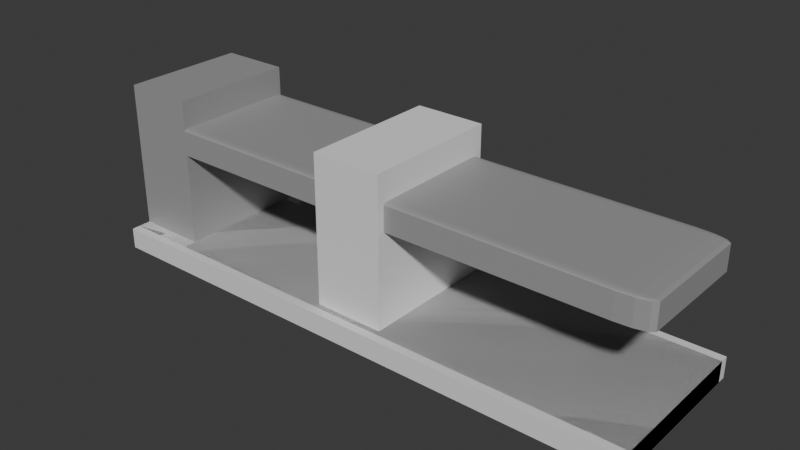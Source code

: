 # Source: bed.blend  (saved by Blender 4.2.67; exported with 4.5.12 LTS)
import bpy
from mathutils import Matrix  # noqa: F401  (used for matrix-valued properties, if any)

bpy.ops.wm.read_factory_settings(use_empty=True)
scene = bpy.context.scene
scene.name = 'Scene'

# ---- collections
col_cama = bpy.data.collections.new('Cama'); scene.collection.children.link(col_cama)

# ---- materials (node trees are filled in below, after node groups)
mat_material = bpy.data.materials.new('Material')
mat_material.alpha_threshold = 0.0
mat_material.roughness = 0.5
mat_material.line_color = (0.0, 0.0, 0.0, 1.0)
mat_material_001 = bpy.data.materials.new('Material.001')
mat_material_001.alpha_threshold = 0.0
mat_material_001.roughness = 0.5
mat_material_001.line_color = (0.0, 0.0, 0.0, 1.0)

# ---- material node trees
mat_material.use_nodes = True; mat_material.node_tree.nodes.clear()
_N = mat_material.node_tree.nodes; _L = mat_material.node_tree.links
n0 = _N.new('ShaderNodeOutputMaterial'); n0.name = 'Material Output'; n0.location = (300, 300)
n1 = _N.new('ShaderNodeBsdfPrincipled'); n1.name = 'Principled BSDF'; n1.location = (10, 300)
n1.inputs[0].default_value = (0.3373, 0.3331, 0.3416, 1.0)
n1.inputs[3].default_value = 1.45
_L.new(n1.outputs[0], n0.inputs[0])
n0.is_active_output = True
mat_material_001.use_nodes = True; mat_material_001.node_tree.nodes.clear()
_N = mat_material_001.node_tree.nodes; _L = mat_material_001.node_tree.links
n0 = _N.new('ShaderNodeOutputMaterial'); n0.name = 'Material Output'; n0.location = (300, 300)
n1 = _N.new('ShaderNodeBsdfPrincipled'); n1.name = 'Principled BSDF'; n1.location = (10, 300)
n1.inputs[3].default_value = 1.45
_L.new(n1.outputs[0], n0.inputs[0])
n0.is_active_output = True

# ---- world
world_world = bpy.data.worlds.new('World'); scene.world = world_world
world_world.use_nodes = True; world_world.node_tree.nodes.clear()
_N = world_world.node_tree.nodes; _L = world_world.node_tree.links
n0 = _N.new('ShaderNodeOutputWorld'); n0.name = 'World Output'; n0.location = (300, 300)
n1 = _N.new('ShaderNodeBackground'); n1.name = 'Background'; n1.location = (10, 300)
n1.inputs[0].default_value = (0.05088, 0.05088, 0.05088, 1.0)
_L.new(n1.outputs[0], n0.inputs[0])
n0.is_active_output = True
world_world.color = (0.05088, 0.05088, 0.05088)
world_world.sun_shadow_jitter_overblur = 0.0

# ---- meshes
me_cube = bpy.data.meshes.new('Cube')
me_cube.from_pydata([(0.8861, 1.0, 0.8861), (1.0, 1.2, -7.5), (-1.0, -1.0, -9.0), (0.8861, 0.8861, 1.0), (-1.0, -1.0, 3.0), (1.0, 1.2, -9.0), (1.0, -1.2, -7.5), (-1.0, 1.0, -9.0), (1.0, 0.8861, 0.8861), (1.0, -1.2, -9.0), (-1.0, 1.0, 3.0), (0.8861, 0.9848, 0.943), (-1.0, 1.2, -7.5), (-0.75, -1.0, -9.0), (0.943, 0.9848, 0.8861), (-1.0, 1.2, -9.0), (-0.75, -1.0, 3.0), (0.9405, 0.97, 0.9405), (0.943, 0.8861, 0.9848), (-1.0, -1.2, -7.5), (-0.75, 1.0, -9.0), (0.8861, 0.943, 0.9848), (-1.0, -1.2, -9.0), (-0.75, 1.0, 3.0), (0.9405, 0.9405, 0.97), (0.9848, 0.943, 0.8861), (0.9848, 0.8861, 0.943), (0.97, 0.9405, 0.9405), (0.8861, 0.8861, -1.0), (0.8861, 1.0, -0.8861), (1.0, 0.8861, -0.8861), (0.8861, 0.943, -0.9848), (0.943, 0.8861, -0.9848), (0.9405, 0.9405, -0.97), (0.943, 0.9848, -0.8861), (0.8861, 0.9848, -0.943), (0.9405, 0.97, -0.9405), (0.9848, 0.8861, -0.943), (0.9848, 0.943, -0.8861), (0.97, 0.9405, -0.9405), (1.0, -0.8861, 0.8861), (0.8861, -0.8861, 1.0), (0.8861, -1.0, 0.8861), (0.9848, -0.8861, 0.943), (0.9848, -0.943, 0.8861), (0.97, -0.9405, 0.9405), (0.8861, -0.943, 0.9848), (0.943, -0.8861, 0.9848), (0.9405, -0.9405, 0.97), (0.943, -0.9848, 0.8861), (0.8861, -0.9848, 0.943), (0.9405, -0.97, 0.9405), (1.0, -0.8861, -0.8861), (0.8861, -1.0, -0.8861), (0.8861, -0.8861, -1.0), (0.9848, -0.943, -0.8861), (0.9848, -0.8861, -0.943), (0.97, -0.9405, -0.9405), (0.8861, -0.9848, -0.943), (0.943, -0.9848, -0.8861), (0.9405, -0.97, -0.9405), (0.943, -0.8861, -0.9848), (0.8861, -0.943, -0.9848), (0.9405, -0.9405, -0.97), (-0.8861, 1.0, 0.8861), (-1.0, 0.8861, 0.8861), (-1.0, 0.8861, -0.8861), (-0.8861, 1.0, -0.8861), (-1.0, -0.8861, 0.8861), (-0.8861, -1.0, 0.8861), (-0.8861, -1.0, -0.8861), (-1.0, -0.8861, -0.8861), (-0.75, 0.8861, -1.0), (-0.75, -0.8861, -1.0), (-0.75, 0.8861, 1.0), (-0.75, -0.8861, 1.0), (-0.75, 0.943, -0.9848), (-0.75, 0.9848, -0.943), (-0.831, 1.0, -0.8861), (-0.75, 1.0, -0.8861), (-0.75, -0.943, 0.9848), (-0.75, -0.9848, 0.943), (-0.75, -1.0, 0.8861), (-0.75, -0.943, -0.9848), (-0.75, -0.9848, -0.943), (-0.75, -1.0, -0.8861), (-1.0, 0.6477, 0.8861), (-0.75, 0.943, 0.9848), (-0.75, 0.9848, 0.943), (-0.75, 1.0, 0.8861), (-0.75, 1.0, -7.5), (-0.75, -1.0, -7.5), (-1.0, -1.0, -7.5), (-1.0, 1.0, -7.5), (-1.0, -1.0, -8.875), (-1.0, 0.6, 0.6), (-1.0, -0.9767, -8.86), (-0.8298, 1.0, -0.8298)], [], [(28, 54, 73, 72), (65, 95, 86), (66, 71, 68, 86, 95, 65), (85, 53, 42, 82), (82, 69, 70, 85), (41, 3, 74, 75), (30, 8, 40, 52), (0, 11, 17, 14), (11, 21, 24, 17), (3, 18, 24, 21), (18, 26, 27, 24), (8, 25, 27, 26), (25, 14, 17, 27), (17, 24, 27), (28, 31, 33, 32), (31, 35, 36, 33), (29, 34, 36, 35), (34, 38, 39, 36), (30, 37, 39, 38), (37, 32, 33, 39), (36, 39, 33), (40, 43, 45, 44), (43, 47, 48, 45), (41, 46, 48, 47), (46, 50, 51, 48), (42, 49, 51, 50), (49, 44, 45, 51), (48, 51, 45), (52, 55, 57, 56), (55, 59, 60, 57), (53, 58, 60, 59), (58, 62, 63, 60), (54, 61, 63, 62), (61, 56, 57, 63), (63, 57, 60), (31, 28, 72, 76), (35, 31, 76, 77), (29, 35, 77, 79), (8, 30, 38, 25), (25, 38, 34, 14), (14, 34, 29, 0), (42, 53, 59, 49), (49, 59, 55, 44), (44, 55, 52, 40), (46, 41, 75, 80), (50, 46, 80, 81), (42, 50, 81, 82), (3, 41, 47, 18), (18, 47, 43, 26), (26, 43, 40, 8), (54, 62, 83, 73), (62, 58, 84, 83), (58, 53, 85, 84), (3, 21, 87, 74), (21, 11, 88, 87), (11, 0, 89, 88), (54, 28, 32, 61), (61, 32, 37, 56), (56, 37, 30, 52), (89, 0, 29, 79), (64, 89, 79, 78, 97, 67), (67, 97, 78), (71, 66, 65, 10, 93, 92, 4, 68), (4, 10, 65, 86, 68), (93, 7, 2, 96, 94, 92), (94, 96, 2), (64, 67, 78, 79, 90, 93, 10, 23, 89), (90, 79, 77, 76, 72, 73, 83, 84, 85, 91), (89, 23, 16, 82, 81, 80, 75, 74, 87, 88), (91, 85, 70, 69, 82, 16, 4, 92), (13, 2, 7, 20), (23, 10, 4, 16), (92, 19, 6, 1, 12, 93, 90, 91), (9, 6, 19, 22), (93, 12, 15, 7), (2, 22, 19, 92, 94), (15, 5, 9, 22, 2, 13, 20, 7), (5, 1, 6, 9), (15, 12, 1, 5)])
_uv = me_cube.uv_layers.new(name='UVMap')
_uv.uv.foreach_set('vector', [0.3608, 0.5142, 0.3608, 0.7358, 0.1563, 0.7358, 0.1562, 0.5142, 0.6108, 0.2358, 0.575, 0.2, 0.6108, 0.206, 0.3892, 0.2358, 0.3892, 0.01424, 0.6108, 0.01424, 0.6108, 0.206, 0.575, 0.2, 0.6108, 0.2358, 0.3892, 0.9688, 0.3892, 0.7642, 0.6108, 0.7642, 0.6108, 0.9687, 0.6108, 0.9687, 0.6108, 0.9858, 0.3892, 0.9858, 0.3892, 0.9688, 0.6392, 0.7358, 0.6392, 0.5142, 0.8438, 0.5142, 0.8438, 0.7358, 0.3892, 0.5142, 0.6108, 0.5142, 0.6108, 0.7358, 0.3892, 0.7358, 0.6108, 0.4858, 0.6179, 0.4858, 0.6176, 0.4926, 0.6108, 0.4929, 0.6179, 0.4858, 0.625, 0.4858, 0.625, 0.4926, 0.6176, 0.4926, 0.6392, 0.5142, 0.6321, 0.5142, 0.6324, 0.5, 0.6392, 0.5, 0.6321, 0.5142, 0.6179, 0.5142, 0.6176, 0.5074, 0.6324, 0.5, 0.6108, 0.5142, 0.6108, 0.5071, 0.6176, 0.5074, 0.6179, 0.5142, 0.6108, 0.5071, 0.6108, 0.4929, 0.6176, 0.4926, 0.6176, 0.5074, 0.6176, 0.4926, 0.625, 0.4926, 0.6176, 0.4962, 0.3608, 0.5142, 0.3608, 0.5071, 0.3676, 0.5074, 0.3679, 0.5142, 0.3608, 0.5071, 0.3608, 0.5, 0.3676, 0.5, 0.3676, 0.5074, 0.3892, 0.4858, 0.3892, 0.4929, 0.375, 0.4926, 0.375, 0.4858, 0.3892, 0.4929, 0.3892, 0.5071, 0.3824, 0.5074, 0.375, 0.4926, 0.3892, 0.5142, 0.3821, 0.5142, 0.3824, 0.5074, 0.3892, 0.5071, 0.3821, 0.5142, 0.3679, 0.5142, 0.3676, 0.5074, 0.3824, 0.5074, 0.3676, 0.5, 0.3712, 0.5074, 0.3676, 0.5074, 0.6108, 0.7358, 0.6179, 0.7358, 0.6176, 0.7426, 0.6108, 0.7429, 0.6179, 0.7358, 0.6321, 0.7358, 0.6324, 0.75, 0.6176, 0.7426, 0.6392, 0.7358, 0.6392, 0.75, 0.6324, 0.75, 0.6321, 0.7358, 0.625, 0.7642, 0.6179, 0.7642, 0.6176, 0.7574, 0.625, 0.7574, 0.6108, 0.7642, 0.6108, 0.7571, 0.6176, 0.7574, 0.6179, 0.7642, 0.6108, 0.7571, 0.6108, 0.7429, 0.6176, 0.7426, 0.6176, 0.7574, 0.625, 0.7574, 0.6176, 0.7574, 0.6176, 0.7538, 0.3892, 0.7358, 0.3892, 0.7429, 0.3824, 0.7426, 0.3821, 0.7358, 0.3892, 0.7429, 0.3892, 0.7571, 0.375, 0.7574, 0.3824, 0.7426, 0.3892, 0.7642, 0.375, 0.7642, 0.375, 0.7574, 0.3892, 0.7571, 0.3608, 0.75, 0.3608, 0.7429, 0.3676, 0.7426, 0.3676, 0.75, 0.3608, 0.7358, 0.3679, 0.7358, 0.3676, 0.7426, 0.3608, 0.7429, 0.3679, 0.7358, 0.3821, 0.7358, 0.3824, 0.7426, 0.3676, 0.7426, 0.3676, 0.7426, 0.3712, 0.7426, 0.3676, 0.75, 0.3608, 0.5071, 0.3608, 0.5142, 0.1562, 0.5142, 0.1562, 0.5071, 0.3608, 0.5, 0.3608, 0.5071, 0.1562, 0.5071, 0.1562, 0.5, 0.3892, 0.4858, 0.375, 0.4858, 0.375, 0.2812, 0.3892, 0.2812, 0.6108, 0.5142, 0.3892, 0.5142, 0.3892, 0.5071, 0.6108, 0.5071, 0.6108, 0.5071, 0.3892, 0.5071, 0.3892, 0.4929, 0.6108, 0.4929, 0.6108, 0.4929, 0.3892, 0.4929, 0.3892, 0.4858, 0.6108, 0.4858, 0.6108, 0.7642, 0.3892, 0.7642, 0.3892, 0.7571, 0.6108, 0.7571, 0.6108, 0.7571, 0.3892, 0.7571, 0.3892, 0.7429, 0.6108, 0.7429, 0.6108, 0.7429, 0.3892, 0.7429, 0.3892, 0.7358, 0.6108, 0.7358, 0.6392, 0.75, 0.6392, 0.7358, 0.8438, 0.7358, 0.8438, 0.75, 0.6179, 0.7642, 0.625, 0.7642, 0.625, 0.9688, 0.6179, 0.9687, 0.6108, 0.7642, 0.6179, 0.7642, 0.6179, 0.9687, 0.6108, 0.9687, 0.6392, 0.5142, 0.6392, 0.7358, 0.6321, 0.7358, 0.6321, 0.5142, 0.6321, 0.5142, 0.6321, 0.7358, 0.6179, 0.7358, 0.6179, 0.5142, 0.6179, 0.5142, 0.6179, 0.7358, 0.6108, 0.7358, 0.6108, 0.5142, 0.3608, 0.7358, 0.3608, 0.7429, 0.1562, 0.7429, 0.1563, 0.7358, 0.3608, 0.7429, 0.3608, 0.75, 0.1562, 0.75, 0.1562, 0.7429, 0.375, 0.7642, 0.3892, 0.7642, 0.3892, 0.9688, 0.375, 0.9687, 0.6392, 0.5142, 0.6392, 0.5, 0.8438, 0.5, 0.8438, 0.5142, 0.625, 0.4858, 0.6179, 0.4858, 0.6179, 0.2812, 0.625, 0.2812, 0.6179, 0.4858, 0.6108, 0.4858, 0.6108, 0.2812, 0.6179, 0.2812, 0.3608, 0.7358, 0.3608, 0.5142, 0.3679, 0.5142, 0.3679, 0.7358, 0.3679, 0.7358, 0.3679, 0.5142, 0.3821, 0.5142, 0.3821, 0.7358, 0.3821, 0.7358, 0.3821, 0.5142, 0.3892, 0.5142, 0.3892, 0.7358, 0.6108, 0.2812, 0.6108, 0.4858, 0.3892, 0.4858, 0.3892, 0.2812, 0.6108, 0.2642, 0.6108, 0.2812, 0.3892, 0.2812, 0.3892, 0.2711, 0.3963, 0.2713, 0.3892, 0.2642, 0.3892, 0.2642, 0.3963, 0.2713, 0.3892, 0.2711, 0.544, 0.01424, 0.544, 0.2358, 0.581, 0.2358, 0.625, 0.25, 0.4062, 0.25, 0.4062, 0.0, 0.625, 0.0, 0.581, 0.01424, 0.625, 0.0, 0.625, 0.25, 0.581, 0.2358, 0.581, 0.206, 0.581, 0.01424, 0.4062, 0.25, 0.375, 0.25, 0.375, 0.0, 0.3779, 0.002907, 0.3776, 0.0, 0.4062, 0.0, 0.3776, 0.0, 0.3779, 0.002907, 0.375, 0.0, 0.581, 0.3639, 0.544, 0.3639, 0.544, 0.419, 0.544, 0.5, 0.4062, 0.5, 0.4062, 0.25, 0.625, 0.25, 0.625, 0.5, 0.581, 0.5, 0.4062, 0.5, 0.544, 0.5, 0.5429, 0.5019, 0.542, 0.5071, 0.5417, 0.5142, 0.5417, 0.7358, 0.542, 0.7429, 0.5429, 0.7481, 0.544, 0.75, 0.4062, 0.75, 0.581, 0.5, 0.625, 0.5, 0.625, 0.75, 0.581, 0.75, 0.5821, 0.7481, 0.583, 0.7429, 0.5833, 0.7358, 0.5833, 0.5142, 0.583, 0.5071, 0.5821, 0.5019, 0.4062, 0.75, 0.544, 0.75, 0.544, 0.8861, 0.581, 0.8861, 0.581, 0.75, 0.625, 0.75, 0.625, 1.0, 0.4062, 1.0, 0.375, 0.75, 0.125, 0.75, 0.125, 0.5, 0.375, 0.5, 0.625, 0.5, 0.875, 0.5, 0.875, 0.75, 0.625, 0.75, 0.875, 0.7292, 0.875, 0.75, 0.625, 0.75, 0.625, 0.5, 0.875, 0.5, 0.875, 0.5208, 0.8438, 0.5208, 0.8438, 0.7292, 0.375, 0.75, 0.625, 0.75, 0.625, 1.0, 0.375, 1.0, 0.625, 0.2292, 0.625, 0.25, 0.375, 0.25, 0.375, 0.2292, 0.375, 0.02083, 0.375, 0.0, 0.625, 0.0, 0.625, 0.02083, 0.3958, 0.02083, 0.125, 0.5, 0.375, 0.5, 0.375, 0.75, 0.125, 0.75, 0.125, 0.7292, 0.1562, 0.7292, 0.1563, 0.5208, 0.125, 0.5208, 0.375, 0.5, 0.625, 0.5, 0.625, 0.75, 0.375, 0.75, 0.375, 0.25, 0.625, 0.25, 0.625, 0.5, 0.375, 0.5])
_ca = me_cube.color_attributes.new('Attribute', 'BYTE_COLOR', 'CORNER')
_ca.data.foreach_set('color', [1.0, 1.0, 1.0, 1.0, 1.0, 1.0, 1.0, 1.0, 1.0, 1.0, 1.0, 1.0, 1.0, 1.0, 1.0, 1.0, 1.0, 1.0, 1.0, 1.0, 1.0, 1.0, 1.0, 1.0, 1.0, 1.0, 1.0, 1.0, 1.0, 1.0, 1.0, 1.0, 1.0, 1.0, 1.0, 1.0, 1.0, 1.0, 1.0, 1.0, 1.0, 1.0, 1.0, 1.0, 1.0, 1.0, 1.0, 1.0, 1.0, 1.0, 1.0, 1.0, 1.0, 1.0, 1.0, 1.0, 1.0, 1.0, 1.0, 1.0, 1.0, 1.0, 1.0, 1.0, 1.0, 1.0, 1.0, 1.0, 1.0, 1.0, 1.0, 1.0, 1.0, 1.0, 1.0, 1.0, 1.0, 1.0, 1.0, 1.0, 1.0, 1.0, 1.0, 1.0, 1.0, 1.0, 1.0, 1.0, 1.0, 1.0, 1.0, 1.0, 1.0, 1.0, 1.0, 1.0, 1.0, 1.0, 1.0, 1.0, 1.0, 1.0, 1.0, 1.0, 1.0, 1.0, 1.0, 1.0, 1.0, 1.0, 1.0, 1.0, 1.0, 1.0, 1.0, 1.0, 1.0, 1.0, 1.0, 1.0, 1.0, 1.0, 1.0, 1.0, 1.0, 1.0, 1.0, 1.0, 1.0, 1.0, 1.0, 1.0, 1.0, 1.0, 1.0, 1.0, 1.0, 1.0, 1.0, 1.0, 1.0, 1.0, 1.0, 1.0, 1.0, 1.0, 1.0, 1.0, 1.0, 1.0, 1.0, 1.0, 1.0, 1.0, 1.0, 1.0, 1.0, 1.0, 1.0, 1.0, 1.0, 1.0, 1.0, 1.0, 1.0, 1.0, 1.0, 1.0, 1.0, 1.0, 1.0, 1.0, 1.0, 1.0, 1.0, 1.0, 1.0, 1.0, 1.0, 1.0, 1.0, 1.0, 1.0, 1.0, 1.0, 1.0, 1.0, 1.0, 1.0, 1.0, 1.0, 1.0, 1.0, 1.0, 1.0, 1.0, 1.0, 1.0, 1.0, 1.0, 1.0, 1.0, 1.0, 1.0, 1.0, 1.0, 1.0, 1.0, 1.0, 1.0, 1.0, 1.0, 1.0, 1.0, 1.0, 1.0, 1.0, 1.0, 1.0, 1.0, 1.0, 1.0, 1.0, 1.0, 1.0, 1.0, 1.0, 1.0, 1.0, 1.0, 1.0, 1.0, 1.0, 1.0, 1.0, 1.0, 1.0, 1.0, 1.0, 1.0, 1.0, 1.0, 1.0, 1.0, 1.0, 1.0, 1.0, 1.0, 1.0, 1.0, 1.0, 1.0, 1.0, 1.0, 1.0, 1.0, 1.0, 1.0, 1.0, 1.0, 1.0, 1.0, 1.0, 1.0, 1.0, 1.0, 1.0, 1.0, 1.0, 1.0, 1.0, 1.0, 1.0, 1.0, 1.0, 1.0, 1.0, 1.0, 1.0, 1.0, 1.0, 1.0, 1.0, 1.0, 1.0, 1.0, 1.0, 1.0, 1.0, 1.0, 1.0, 1.0, 1.0, 1.0, 1.0, 1.0, 1.0, 1.0, 1.0, 1.0, 1.0, 1.0, 1.0, 1.0, 1.0, 1.0, 1.0, 1.0, 1.0, 1.0, 1.0, 1.0, 1.0, 1.0, 1.0, 1.0, 1.0, 1.0, 1.0, 1.0, 1.0, 1.0, 1.0, 1.0, 1.0, 1.0, 1.0, 1.0, 1.0, 1.0, 1.0, 1.0, 1.0, 1.0, 1.0, 1.0, 1.0, 1.0, 1.0, 1.0, 1.0, 1.0, 1.0, 1.0, 1.0, 1.0, 1.0, 1.0, 1.0, 1.0, 1.0, 1.0, 1.0, 1.0, 1.0, 1.0, 1.0, 1.0, 1.0, 1.0, 1.0, 1.0, 1.0, 1.0, 1.0, 1.0, 1.0, 1.0, 1.0, 1.0, 1.0, 1.0, 1.0, 1.0, 1.0, 1.0, 1.0, 1.0, 1.0, 1.0, 1.0, 1.0, 1.0, 1.0, 1.0, 1.0, 1.0, 1.0, 1.0, 1.0, 1.0, 1.0, 1.0, 1.0, 1.0, 1.0, 1.0, 1.0, 1.0, 1.0, 1.0, 1.0, 1.0, 1.0, 1.0, 1.0, 1.0, 1.0, 1.0, 1.0, 1.0, 1.0, 1.0, 1.0, 1.0, 1.0, 1.0, 1.0, 1.0, 1.0, 1.0, 1.0, 1.0, 1.0, 1.0, 1.0, 1.0, 1.0, 1.0, 1.0, 1.0, 1.0, 1.0, 1.0, 1.0, 1.0, 1.0, 1.0, 1.0, 1.0, 1.0, 1.0, 1.0, 1.0, 1.0, 1.0, 1.0, 1.0, 1.0, 1.0, 1.0, 1.0, 1.0, 1.0, 1.0, 1.0, 1.0, 1.0, 1.0, 1.0, 1.0, 1.0, 1.0, 1.0, 1.0, 1.0, 1.0, 1.0, 1.0, 1.0, 1.0, 1.0, 1.0, 1.0, 1.0, 1.0, 1.0, 1.0, 1.0, 1.0, 1.0, 1.0, 1.0, 1.0, 1.0, 1.0, 1.0, 1.0, 1.0, 1.0, 1.0, 1.0, 1.0, 1.0, 1.0, 1.0, 1.0, 1.0, 1.0, 1.0, 1.0, 1.0, 1.0, 1.0, 1.0, 1.0, 1.0, 1.0, 1.0, 1.0, 1.0, 1.0, 1.0, 1.0, 1.0, 1.0, 1.0, 1.0, 1.0, 1.0, 1.0, 1.0, 1.0, 1.0, 1.0, 1.0, 1.0, 1.0, 1.0, 1.0, 1.0, 1.0, 1.0, 1.0, 1.0, 1.0, 1.0, 1.0, 1.0, 1.0, 1.0, 1.0, 1.0, 1.0, 1.0, 1.0, 1.0, 1.0, 1.0, 1.0, 1.0, 1.0, 1.0, 1.0, 1.0, 1.0, 1.0, 1.0, 1.0, 1.0, 1.0, 1.0, 1.0, 1.0, 1.0, 1.0, 1.0, 1.0, 1.0, 1.0, 1.0, 1.0, 1.0, 1.0, 1.0, 1.0, 1.0, 1.0, 1.0, 1.0, 1.0, 1.0, 1.0, 1.0, 1.0, 1.0, 1.0, 1.0, 1.0, 1.0, 1.0, 1.0, 1.0, 1.0, 1.0, 1.0, 1.0, 1.0, 1.0, 1.0, 1.0, 1.0, 1.0, 1.0, 1.0, 1.0, 1.0, 1.0, 1.0, 1.0, 1.0, 1.0, 1.0, 1.0, 1.0, 1.0, 1.0, 1.0, 1.0, 1.0, 1.0, 1.0, 1.0, 1.0, 1.0, 1.0, 1.0, 1.0, 1.0, 1.0, 1.0, 1.0, 1.0, 1.0, 1.0, 1.0, 1.0, 1.0, 1.0, 1.0, 1.0, 1.0, 1.0, 1.0, 1.0, 1.0, 1.0, 1.0, 1.0, 1.0, 1.0, 1.0, 1.0, 1.0, 1.0, 1.0, 1.0, 1.0, 1.0, 1.0, 1.0, 1.0, 1.0, 1.0, 1.0, 1.0, 1.0, 1.0, 1.0, 1.0, 1.0, 1.0, 1.0, 1.0, 1.0, 1.0, 1.0, 1.0, 1.0, 1.0, 1.0, 1.0, 1.0, 1.0, 1.0, 1.0, 1.0, 1.0, 1.0, 1.0, 1.0, 1.0, 1.0, 1.0, 1.0, 1.0, 1.0, 1.0, 1.0, 1.0, 1.0, 1.0, 1.0, 1.0, 1.0, 1.0, 1.0, 1.0, 1.0, 1.0, 1.0, 1.0, 1.0, 1.0, 1.0, 1.0, 1.0, 1.0, 1.0, 1.0, 1.0, 1.0, 1.0, 1.0, 1.0, 1.0, 1.0, 1.0, 1.0, 1.0, 1.0, 1.0, 1.0, 1.0, 1.0, 1.0, 1.0, 1.0, 1.0, 1.0, 1.0, 1.0, 1.0, 1.0, 1.0, 1.0, 1.0, 1.0, 1.0, 1.0, 1.0, 1.0, 1.0, 1.0, 1.0, 1.0, 1.0, 1.0, 1.0, 1.0, 1.0, 1.0, 1.0, 1.0, 1.0, 1.0, 1.0, 1.0, 1.0, 1.0, 1.0, 1.0, 1.0, 1.0, 1.0, 1.0, 1.0, 1.0, 1.0, 1.0, 1.0, 1.0, 1.0, 1.0, 1.0, 1.0, 1.0, 1.0, 1.0, 1.0, 1.0, 1.0, 1.0, 1.0, 1.0, 1.0, 1.0, 1.0, 1.0, 1.0, 1.0, 1.0, 1.0, 1.0, 1.0, 1.0, 1.0, 1.0, 1.0, 1.0, 1.0, 1.0, 1.0, 1.0, 1.0, 1.0, 1.0, 1.0, 1.0, 1.0, 1.0, 1.0, 1.0, 1.0, 1.0, 1.0, 1.0, 1.0, 1.0, 1.0, 1.0, 1.0, 1.0, 1.0, 1.0, 1.0, 1.0, 1.0, 1.0, 1.0, 1.0, 1.0, 1.0, 1.0, 1.0, 1.0, 1.0, 1.0, 1.0, 1.0, 1.0, 1.0, 1.0, 1.0, 1.0, 1.0, 1.0, 1.0, 1.0, 1.0, 1.0, 1.0, 1.0, 1.0, 1.0, 1.0, 1.0, 1.0, 1.0, 1.0, 1.0, 1.0, 1.0, 1.0, 1.0, 1.0, 1.0, 1.0, 1.0, 1.0, 1.0, 1.0, 1.0, 1.0, 1.0, 1.0, 1.0, 1.0, 1.0, 1.0, 1.0, 1.0, 1.0, 1.0, 1.0, 1.0, 1.0, 1.0, 1.0, 1.0, 1.0, 1.0, 1.0, 1.0, 1.0, 1.0, 1.0, 1.0, 1.0, 1.0, 1.0, 1.0, 1.0, 1.0, 1.0, 1.0, 1.0, 1.0, 1.0, 1.0, 1.0, 1.0, 1.0, 1.0, 1.0, 1.0, 1.0, 1.0, 1.0, 1.0, 1.0, 1.0, 1.0, 1.0, 1.0, 1.0, 1.0, 1.0, 1.0, 1.0, 1.0, 1.0, 1.0, 1.0, 1.0, 1.0, 1.0, 1.0, 1.0, 1.0, 1.0, 1.0, 1.0, 1.0, 1.0, 1.0, 1.0, 1.0, 1.0, 1.0, 1.0, 1.0, 1.0, 1.0, 1.0, 1.0, 1.0, 1.0, 1.0, 1.0, 1.0, 1.0, 1.0, 1.0, 1.0, 1.0, 1.0, 1.0, 1.0, 1.0, 1.0, 1.0, 1.0, 1.0, 1.0, 1.0, 1.0, 1.0, 1.0, 1.0, 1.0, 1.0, 1.0, 1.0, 1.0, 1.0, 1.0, 1.0, 1.0, 1.0, 1.0, 1.0, 1.0, 1.0, 1.0, 1.0, 1.0, 1.0, 1.0, 1.0, 1.0, 1.0, 1.0, 1.0, 1.0, 1.0, 1.0, 1.0, 1.0, 1.0, 1.0, 1.0, 1.0, 1.0, 1.0, 1.0, 1.0, 1.0, 1.0, 1.0, 1.0, 1.0, 1.0, 1.0, 1.0, 1.0, 1.0, 1.0, 1.0, 1.0, 1.0, 1.0, 1.0, 1.0, 1.0, 1.0, 1.0, 1.0, 1.0, 1.0, 1.0, 1.0, 1.0, 1.0, 1.0, 1.0, 1.0, 1.0, 1.0, 1.0, 1.0, 1.0, 1.0, 1.0, 1.0, 1.0, 1.0, 1.0, 1.0, 1.0, 1.0, 1.0, 1.0, 1.0, 1.0, 1.0, 1.0, 1.0, 1.0, 1.0, 1.0, 1.0, 1.0, 1.0, 1.0, 1.0, 1.0, 1.0, 1.0, 1.0, 1.0, 1.0, 1.0, 1.0, 1.0, 1.0, 1.0, 1.0, 1.0, 1.0, 1.0, 1.0, 1.0, 1.0, 1.0, 1.0, 1.0, 1.0, 1.0, 1.0, 1.0, 1.0, 1.0, 1.0, 1.0, 1.0, 1.0, 1.0, 1.0, 1.0, 1.0, 1.0, 1.0, 1.0, 1.0, 1.0, 1.0, 1.0, 1.0, 1.0, 1.0, 1.0, 1.0, 1.0, 1.0, 1.0, 1.0, 1.0, 1.0, 1.0, 1.0, 1.0, 1.0, 1.0, 1.0, 1.0, 1.0, 1.0, 1.0, 1.0, 1.0, 1.0, 1.0, 1.0, 1.0, 1.0, 1.0, 1.0, 1.0, 1.0, 1.0, 1.0, 1.0, 1.0, 1.0, 1.0, 1.0, 1.0, 1.0, 1.0, 1.0, 1.0, 1.0, 1.0, 1.0, 1.0, 1.0, 1.0, 1.0, 1.0, 1.0, 1.0, 1.0, 1.0, 1.0, 1.0, 1.0, 1.0, 1.0, 1.0, 1.0, 1.0, 1.0, 1.0, 1.0, 1.0, 1.0, 1.0, 1.0, 1.0, 1.0, 1.0, 1.0, 1.0, 1.0, 1.0, 1.0, 1.0, 1.0, 1.0, 1.0, 1.0, 1.0, 1.0, 1.0, 1.0, 1.0, 1.0, 1.0, 1.0, 1.0, 1.0, 1.0, 1.0, 1.0, 1.0, 1.0, 1.0, 1.0, 1.0, 1.0, 1.0, 1.0, 1.0, 1.0, 1.0, 1.0, 1.0, 1.0, 1.0, 1.0, 1.0, 1.0, 1.0, 1.0, 1.0, 1.0, 1.0, 1.0, 1.0, 1.0, 1.0, 1.0, 1.0, 1.0, 1.0, 1.0, 1.0, 1.0, 1.0, 1.0, 1.0, 1.0, 1.0, 1.0, 1.0, 1.0, 1.0, 1.0, 1.0, 1.0, 1.0, 1.0, 1.0, 1.0, 1.0, 1.0, 1.0, 1.0, 1.0, 1.0, 1.0, 1.0, 1.0, 1.0, 1.0, 1.0, 1.0, 1.0, 1.0, 1.0, 1.0, 1.0, 1.0, 1.0, 1.0, 1.0, 1.0, 1.0, 1.0, 1.0, 1.0, 1.0, 1.0, 1.0, 1.0, 1.0, 1.0, 1.0, 1.0, 1.0, 1.0, 1.0, 1.0, 1.0, 1.0, 1.0, 1.0, 1.0, 1.0, 1.0, 1.0, 1.0, 1.0, 1.0, 1.0, 1.0, 1.0, 1.0, 1.0, 1.0, 1.0, 1.0, 1.0, 1.0, 1.0, 1.0, 1.0, 1.0, 1.0, 1.0, 1.0, 1.0, 1.0, 1.0, 1.0, 1.0, 1.0, 1.0, 1.0, 1.0, 1.0, 1.0, 1.0, 1.0, 1.0, 1.0, 1.0, 1.0, 1.0, 1.0, 1.0, 1.0, 1.0, 1.0, 1.0, 1.0, 1.0, 1.0, 1.0, 1.0, 1.0, 1.0, 1.0, 1.0, 1.0, 1.0, 1.0, 1.0, 1.0, 1.0, 1.0, 1.0, 1.0, 1.0, 1.0, 1.0, 1.0, 1.0, 1.0, 1.0, 1.0, 1.0, 1.0, 1.0, 1.0, 1.0, 1.0, 1.0, 1.0])
me_cube.materials.append(mat_material)
me_cube.use_mirror_vertex_groups = False
me_cube.update()
me_cube_001 = bpy.data.meshes.new('Cube.001')
me_cube_001.from_pydata([(-1.0, -1.0, -1.0), (-1.0, -1.0, 1.0), (-1.0, 1.0, -1.0), (-1.0, 1.0, 1.0), (1.0, -1.0, -1.0), (1.0, -1.0, 1.0), (1.0, 1.0, -1.0), (1.0, 1.0, 1.0)], [], [(0, 1, 3, 2), (2, 3, 7, 6), (6, 7, 5, 4), (4, 5, 1, 0), (2, 6, 4, 0), (7, 3, 1, 5)])
_uv = me_cube_001.uv_layers.new(name='UVMap')
_uv.uv.foreach_set('vector', [0.375, 0.0, 0.625, 0.0, 0.625, 0.25, 0.375, 0.25, 0.375, 0.25, 0.625, 0.25, 0.625, 0.5, 0.375, 0.5, 0.375, 0.5, 0.625, 0.5, 0.625, 0.75, 0.375, 0.75, 0.375, 0.75, 0.625, 0.75, 0.625, 1.0, 0.375, 1.0, 0.125, 0.5, 0.375, 0.5, 0.375, 0.75, 0.125, 0.75, 0.625, 0.5, 0.875, 0.5, 0.875, 0.75, 0.625, 0.75])
me_cube_001.update()
me_cube_002 = bpy.data.meshes.new('Cube.002')
me_cube_002.from_pydata([(1.0, 1.0, 1.0), (1.0, 1.0, -1.0), (1.0, -1.0, 1.0), (1.0, -1.0, -1.0), (-1.0, 1.0, 1.0), (-1.0, 1.0, -1.0), (-1.0, -1.0, 1.0), (-1.0, -1.0, -1.0)], [], [(0, 4, 6, 2), (3, 2, 6, 7), (7, 6, 4, 5), (5, 1, 3, 7), (1, 0, 2, 3), (5, 4, 0, 1)])
_uv = me_cube_002.uv_layers.new(name='UVMap')
_uv.uv.foreach_set('vector', [0.625, 0.5, 0.875, 0.5, 0.875, 0.75, 0.625, 0.75, 0.375, 0.75, 0.625, 0.75, 0.625, 1.0, 0.375, 1.0, 0.375, 0.0, 0.625, 0.0, 0.625, 0.25, 0.375, 0.25, 0.125, 0.5, 0.375, 0.5, 0.375, 0.75, 0.125, 0.75, 0.375, 0.5, 0.625, 0.5, 0.625, 0.75, 0.375, 0.75, 0.375, 0.25, 0.625, 0.25, 0.625, 0.5, 0.375, 0.5])
me_cube_002.materials.append(mat_material_001)
me_cube_002.use_mirror_vertex_groups = False
me_cube_002.update()

# ---- objects
ob_cama = bpy.data.objects.new('Cama', me_cube)
ob_corpo = bpy.data.objects.new('Corpo', me_cube_001)
ob_base = bpy.data.objects.new('Base', me_cube_002)

# ---- transforms, parenting, visibility, modifiers, constraints
ob_cama.location = (0.0, 0.0, 1.8)
ob_cama.scale = (4.0, 0.9, 0.2)
ob_cama.lock_rotations_4d = False
ob_cama.empty_display_type = 'ARROWS'
ob_cama.lineart.crease_threshold = 0.0
ob_corpo.location = (0.0, -1.95e-09, 1.2)
ob_corpo.scale = (0.5, 1.0, 1.2)
ob_base.location = (0.0, 0.0, 0.15)
ob_base.scale = (4.0, 1.2, 0.15)
ob_base.lock_rotations_4d = False
ob_base.empty_display_type = 'ARROWS'
ob_base.lineart.crease_threshold = 0.0

# ---- collection membership
col_cama.objects.link(ob_cama)
col_cama.objects.link(ob_corpo)
col_cama.objects.link(ob_base)

# ---- scene / render settings (as saved in the file)
scene.frame_start = 1; scene.frame_end = 250; scene.frame_set(68)
scene.render.engine = 'BLENDER_EEVEE_NEXT'
bpy.context.view_layer.update()

# ---- added for rendering (the .blend has no active camera and no usable light): camera, sun
cam_auto = bpy.data.cameras.new('AutoCamera')
cam_auto.lens = 50.0
cam_auto.sensor_width = 36.0
cam_auto.clip_end = 1000.0
ob_auto_camera = bpy.data.objects.new('AutoCamera', cam_auto)
scene.collection.objects.link(ob_auto_camera)
ob_auto_camera.location = (8.04041, -9.64849, 7.63233)
ob_auto_camera.rotation_euler = (1.09748, -7.21219e-08, 0.694738)
scene.camera = ob_auto_camera
light_auto_sun = bpy.data.lights.new('AutoSun', 'SUN')
light_auto_sun.energy = 3.0
light_auto_sun.angle = 0.0523599
ob_auto_sun = bpy.data.objects.new('AutoSun', light_auto_sun)
scene.collection.objects.link(ob_auto_sun)
ob_auto_sun.rotation_euler = (0.872665, 0.174533, 0.523599)
bpy.context.view_layer.update()
